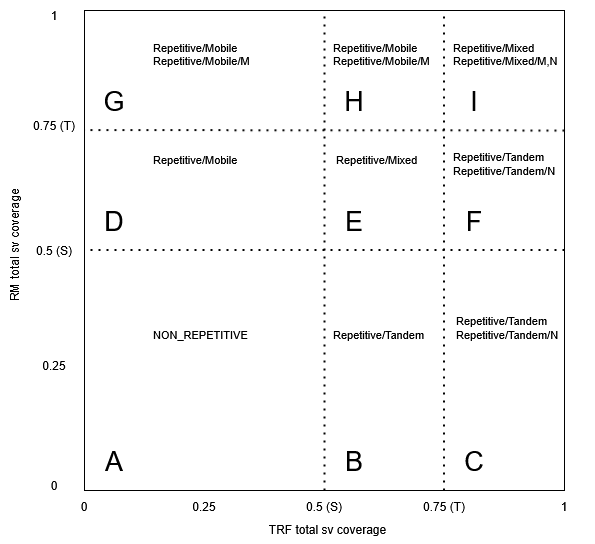

The diagram above was exported from draw.io. Its source (the exported page's mxGraphModel, read from the mxfile embedded in the PNG):
<mxGraphModel dx="1383" dy="594" grid="0" gridSize="10" guides="1" tooltips="1" connect="1" arrows="1" fold="1" page="0" pageScale="1" pageWidth="850" pageHeight="1100" math="0" shadow="0">
  <root>
    <mxCell id="0" />
    <mxCell id="1" parent="0" />
    <mxCell id="LHypK3phhoI0jr6-KJKj-1" parent="1" style="whiteSpace=wrap;html=1;aspect=fixed;" value="" vertex="1">
      <mxGeometry height="480" width="480" x="40" y="120" as="geometry" />
    </mxCell>
    <mxCell id="LHypK3phhoI0jr6-KJKj-2" parent="1" style="text;html=1;whiteSpace=wrap;strokeColor=none;fillColor=none;align=center;verticalAlign=middle;rounded=0;" value="0" vertex="1">
      <mxGeometry height="30" width="60" x="10" y="601" as="geometry" />
    </mxCell>
    <mxCell id="LHypK3phhoI0jr6-KJKj-3" parent="1" style="text;html=1;whiteSpace=wrap;strokeColor=none;fillColor=none;align=center;verticalAlign=middle;rounded=0;" value="1" vertex="1">
      <mxGeometry height="30" width="60" x="490" y="601" as="geometry" />
    </mxCell>
    <mxCell id="LHypK3phhoI0jr6-KJKj-4" parent="1" style="text;html=1;whiteSpace=wrap;strokeColor=none;fillColor=none;align=center;verticalAlign=middle;rounded=0;" value="&lt;div&gt;0.25&lt;/div&gt;" vertex="1">
      <mxGeometry height="30" width="60" x="130" y="601" as="geometry" />
    </mxCell>
    <mxCell id="LHypK3phhoI0jr6-KJKj-5" parent="1" style="text;html=1;whiteSpace=wrap;strokeColor=none;fillColor=none;align=center;verticalAlign=middle;rounded=0;" value="&lt;div&gt;0.5 (S)&lt;/div&gt;" vertex="1">
      <mxGeometry height="30" width="60" x="250" y="601" as="geometry" />
    </mxCell>
    <mxCell id="LHypK3phhoI0jr6-KJKj-7" parent="1" style="text;html=1;whiteSpace=wrap;strokeColor=none;fillColor=none;align=center;verticalAlign=middle;rounded=0;" value="&lt;div&gt;0.75 (T)&lt;/div&gt;" vertex="1">
      <mxGeometry height="30" width="60" x="370" y="601" as="geometry" />
    </mxCell>
    <mxCell id="LHypK3phhoI0jr6-KJKj-8" parent="1" style="text;html=1;whiteSpace=wrap;strokeColor=none;fillColor=none;align=center;verticalAlign=middle;rounded=0;" value="0" vertex="1">
      <mxGeometry height="30" width="60" x="-20" y="580" as="geometry" />
    </mxCell>
    <mxCell id="LHypK3phhoI0jr6-KJKj-9" parent="1" style="text;html=1;whiteSpace=wrap;strokeColor=none;fillColor=none;align=center;verticalAlign=middle;rounded=0;" value="1" vertex="1">
      <mxGeometry height="30" width="60" x="-20" y="110" as="geometry" />
    </mxCell>
    <mxCell id="LHypK3phhoI0jr6-KJKj-10" parent="1" style="text;html=1;whiteSpace=wrap;strokeColor=none;fillColor=none;align=center;verticalAlign=middle;rounded=0;" value="&lt;div&gt;0.25&lt;/div&gt;" vertex="1">
      <mxGeometry height="30" width="60" x="-20" y="460" as="geometry" />
    </mxCell>
    <mxCell id="LHypK3phhoI0jr6-KJKj-11" parent="1" style="text;html=1;whiteSpace=wrap;strokeColor=none;fillColor=none;align=center;verticalAlign=middle;rounded=0;" value="&lt;div&gt;0.5 (S)&lt;/div&gt;" vertex="1">
      <mxGeometry height="30" width="60" x="-20" y="345" as="geometry" />
    </mxCell>
    <mxCell id="LHypK3phhoI0jr6-KJKj-12" parent="1" style="text;html=1;whiteSpace=wrap;strokeColor=none;fillColor=none;align=center;verticalAlign=middle;rounded=0;" value="&lt;div&gt;0.75 (T)&lt;/div&gt;" vertex="1">
      <mxGeometry height="30" width="60" x="-20" y="220" as="geometry" />
    </mxCell>
    <mxCell id="LHypK3phhoI0jr6-KJKj-13" edge="1" parent="1" source="LHypK3phhoI0jr6-KJKj-1" style="endArrow=none;dashed=1;html=1;dashPattern=1 3;strokeWidth=2;rounded=0;entryX=0.5;entryY=0;entryDx=0;entryDy=0;exitX=0.5;exitY=1;exitDx=0;exitDy=0;" target="LHypK3phhoI0jr6-KJKj-1" value="">
      <mxGeometry height="50" relative="1" width="50" as="geometry">
        <mxPoint x="400" y="440" as="sourcePoint" />
        <mxPoint x="450" y="390" as="targetPoint" />
      </mxGeometry>
    </mxCell>
    <mxCell id="LHypK3phhoI0jr6-KJKj-14" edge="1" parent="1" style="endArrow=none;dashed=1;html=1;dashPattern=1 3;strokeWidth=2;rounded=0;entryX=0.5;entryY=0;entryDx=0;entryDy=0;exitX=0.5;exitY=1;exitDx=0;exitDy=0;" value="">
      <mxGeometry height="50" relative="1" width="50" as="geometry">
        <mxPoint x="399.5" y="600" as="sourcePoint" />
        <mxPoint x="399.5" y="120" as="targetPoint" />
      </mxGeometry>
    </mxCell>
    <mxCell id="LHypK3phhoI0jr6-KJKj-15" edge="1" parent="1" source="LHypK3phhoI0jr6-KJKj-1" style="endArrow=none;dashed=1;html=1;dashPattern=1 3;strokeWidth=2;rounded=0;entryX=0.993;entryY=0.653;entryDx=0;entryDy=0;exitX=1;exitY=0.25;exitDx=0;exitDy=0;entryPerimeter=0;" target="LHypK3phhoI0jr6-KJKj-12" value="">
      <mxGeometry height="50" relative="1" width="50" as="geometry">
        <mxPoint x="530" y="240" as="sourcePoint" />
        <mxPoint x="500" y="420" as="targetPoint" />
      </mxGeometry>
    </mxCell>
    <mxCell id="LHypK3phhoI0jr6-KJKj-16" edge="1" parent="1" style="endArrow=none;dashed=1;html=1;dashPattern=1 3;strokeWidth=2;rounded=0;entryX=0;entryY=0.25;entryDx=0;entryDy=0;exitX=1;exitY=0.25;exitDx=0;exitDy=0;" value="">
      <mxGeometry height="50" relative="1" width="50" as="geometry">
        <mxPoint x="520" y="359.5" as="sourcePoint" />
        <mxPoint x="40" y="359.5" as="targetPoint" />
      </mxGeometry>
    </mxCell>
    <mxCell id="LHypK3phhoI0jr6-KJKj-17" parent="1" style="text;html=1;whiteSpace=wrap;strokeColor=none;fillColor=none;align=center;verticalAlign=middle;rounded=0;fontSize=27;" value="A" vertex="1">
      <mxGeometry height="30" width="60" x="40" y="556" as="geometry" />
    </mxCell>
    <mxCell id="LHypK3phhoI0jr6-KJKj-18" parent="1" style="text;html=1;whiteSpace=wrap;strokeColor=none;fillColor=none;align=center;verticalAlign=middle;rounded=0;fontSize=27;" value="B" vertex="1">
      <mxGeometry height="30" width="60" x="280" y="556" as="geometry" />
    </mxCell>
    <mxCell id="LHypK3phhoI0jr6-KJKj-19" parent="1" style="text;html=1;whiteSpace=wrap;strokeColor=none;fillColor=none;align=center;verticalAlign=middle;rounded=0;fontSize=27;" value="D" vertex="1">
      <mxGeometry height="30" width="60" x="40" y="316" as="geometry" />
    </mxCell>
    <mxCell id="LHypK3phhoI0jr6-KJKj-20" parent="1" style="text;html=1;whiteSpace=wrap;strokeColor=none;fillColor=none;align=center;verticalAlign=middle;rounded=0;fontSize=27;" value="F" vertex="1">
      <mxGeometry height="30" width="60" x="400" y="316" as="geometry" />
    </mxCell>
    <mxCell id="LHypK3phhoI0jr6-KJKj-21" parent="1" style="text;html=1;whiteSpace=wrap;strokeColor=none;fillColor=none;align=center;verticalAlign=middle;rounded=0;fontSize=27;" value="E" vertex="1">
      <mxGeometry height="30" width="60" x="280" y="316" as="geometry" />
    </mxCell>
    <mxCell id="LHypK3phhoI0jr6-KJKj-22" parent="1" style="text;html=1;whiteSpace=wrap;strokeColor=none;fillColor=none;align=center;verticalAlign=middle;rounded=0;fontSize=27;" value="C" vertex="1">
      <mxGeometry height="30" width="60" x="400" y="556" as="geometry" />
    </mxCell>
    <mxCell id="LHypK3phhoI0jr6-KJKj-23" parent="1" style="text;html=1;whiteSpace=wrap;strokeColor=none;fillColor=none;align=center;verticalAlign=middle;rounded=0;fontSize=27;" value="G" vertex="1">
      <mxGeometry height="30" width="60" x="40" y="196" as="geometry" />
    </mxCell>
    <mxCell id="LHypK3phhoI0jr6-KJKj-24" parent="1" style="text;html=1;whiteSpace=wrap;strokeColor=none;fillColor=none;align=center;verticalAlign=middle;rounded=0;fontSize=27;" value="H" vertex="1">
      <mxGeometry height="30" width="60" x="280" y="196" as="geometry" />
    </mxCell>
    <mxCell id="LHypK3phhoI0jr6-KJKj-25" parent="1" style="text;html=1;whiteSpace=wrap;strokeColor=none;fillColor=none;align=center;verticalAlign=middle;rounded=0;fontSize=27;" value="I" vertex="1">
      <mxGeometry height="30" width="60" x="400" y="196" as="geometry" />
    </mxCell>
    <mxCell id="Yh0VfUSrLuSc_7ROXxIa-1" parent="1" style="text;html=1;whiteSpace=wrap;strokeColor=none;fillColor=none;align=center;verticalAlign=middle;rounded=0;" value="TRF total sv coverage" vertex="1">
      <mxGeometry height="30" width="173" x="197" y="624" as="geometry" />
    </mxCell>
    <mxCell id="Yh0VfUSrLuSc_7ROXxIa-2" parent="1" style="text;html=1;whiteSpace=wrap;strokeColor=none;fillColor=none;align=center;verticalAlign=middle;rounded=0;rotation=-90;" value="RM total sv coverage" vertex="1">
      <mxGeometry height="30" width="173" x="-116" y="340" as="geometry" />
    </mxCell>
    <mxCell id="Yh0VfUSrLuSc_7ROXxIa-3" parent="1" style="text;html=1;whiteSpace=wrap;strokeColor=none;fillColor=none;align=left;verticalAlign=middle;rounded=0;fontSize=11;" value="NON_REPETITIVE" vertex="1">
      <mxGeometry height="30" width="60" x="107" y="429" as="geometry" />
    </mxCell>
    <mxCell id="Yh0VfUSrLuSc_7ROXxIa-4" parent="1" style="text;html=1;whiteSpace=wrap;strokeColor=none;fillColor=none;align=left;verticalAlign=middle;rounded=0;fontSize=11;" value="Repetitive/Mobile" vertex="1">
      <mxGeometry height="30" width="113" x="107" y="254" as="geometry" />
    </mxCell>
    <mxCell id="Yh0VfUSrLuSc_7ROXxIa-5" parent="1" style="text;html=1;whiteSpace=wrap;strokeColor=none;fillColor=none;align=left;verticalAlign=middle;rounded=0;fontSize=11;" value="&lt;div&gt;Repetitive/Mobile&lt;/div&gt;Repetitive/Mobile/M" vertex="1">
      <mxGeometry height="30" width="113" x="107" y="149" as="geometry" />
    </mxCell>
    <mxCell id="Yh0VfUSrLuSc_7ROXxIa-7" parent="1" style="text;html=1;whiteSpace=wrap;strokeColor=none;fillColor=none;align=left;verticalAlign=middle;rounded=0;fontSize=11;" value="&lt;div&gt;Repetitive/Mobile&lt;/div&gt;Repetitive/Mobile/M" vertex="1">
      <mxGeometry height="30" width="113" x="287" y="149" as="geometry" />
    </mxCell>
    <mxCell id="Yh0VfUSrLuSc_7ROXxIa-10" parent="1" style="text;html=1;whiteSpace=wrap;strokeColor=none;fillColor=none;align=left;verticalAlign=middle;rounded=0;fontSize=11;" value="Repetitive/Mixed" vertex="1">
      <mxGeometry height="30" width="113" x="290" y="254" as="geometry" />
    </mxCell>
    <mxCell id="Yh0VfUSrLuSc_7ROXxIa-11" parent="1" style="text;html=1;whiteSpace=wrap;strokeColor=none;fillColor=none;align=left;verticalAlign=middle;rounded=0;fontSize=11;" value="Repetitive/Tandem" vertex="1">
      <mxGeometry height="30" width="113" x="287" y="429" as="geometry" />
    </mxCell>
    <mxCell id="Yh0VfUSrLuSc_7ROXxIa-12" parent="1" style="text;html=1;whiteSpace=wrap;strokeColor=none;fillColor=none;align=left;verticalAlign=middle;rounded=0;fontSize=11;" value="&lt;div&gt;Repetitive/Tandem&lt;/div&gt;&lt;div&gt;Repetitive/Tandem/N&lt;/div&gt;&lt;div&gt;&lt;br&gt;&lt;/div&gt;" vertex="1">
      <mxGeometry height="30" width="113" x="410" y="429" as="geometry" />
    </mxCell>
    <mxCell id="Yh0VfUSrLuSc_7ROXxIa-14" parent="1" style="text;html=1;whiteSpace=wrap;strokeColor=none;fillColor=none;align=left;verticalAlign=middle;rounded=0;fontSize=11;" value="&lt;div&gt;Repetitive/Mixed&lt;/div&gt;Repetitive/Mixed/M,N" vertex="1">
      <mxGeometry height="30" width="113" x="407" y="149" as="geometry" />
    </mxCell>
    <mxCell id="Yh0VfUSrLuSc_7ROXxIa-15" parent="1" style="text;html=1;whiteSpace=wrap;strokeColor=none;fillColor=none;align=left;verticalAlign=middle;rounded=0;fontSize=11;" value="&lt;div&gt;Repetitive/Tandem&lt;/div&gt;&lt;div&gt;Repetitive/Tandem/N&lt;/div&gt;&lt;div&gt;&lt;br&gt;&lt;/div&gt;" vertex="1">
      <mxGeometry height="30" width="113" x="407" y="265" as="geometry" />
    </mxCell>
  </root>
</mxGraphModel>